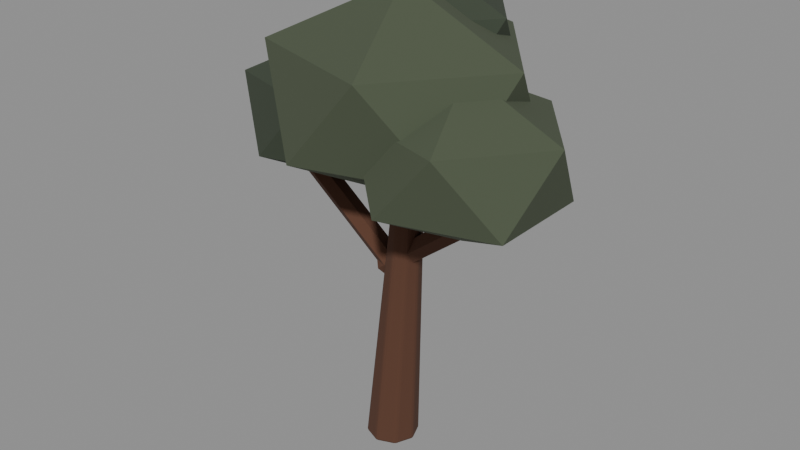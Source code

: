 # Source: env-tree-a.blend  (saved by Blender 5.2.44; exported with 4.5.12 LTS)
import bpy
from mathutils import Matrix  # noqa: F401  (used for matrix-valued properties, if any)

bpy.ops.wm.read_factory_settings(use_empty=True)
scene = bpy.context.scene
scene.name = 'Scene'

# ---- materials (node trees are filled in below, after node groups)
mat_timbershadow = bpy.data.materials.new('TimberShadow')
mat_timbershadow.use_backface_culling = True
mat_foliagemoss = bpy.data.materials.new('FoliageMoss')
mat_foliagemoss.use_backface_culling = True
mat_foliagedeep = bpy.data.materials.new('FoliageDeep')
mat_foliagedeep.use_backface_culling = True

# ---- material node trees
mat_timbershadow.use_nodes = True; mat_timbershadow.node_tree.nodes.clear()
_N = mat_timbershadow.node_tree.nodes; _L = mat_timbershadow.node_tree.links
n0 = _N.new('ShaderNodeBsdfPrincipled'); n0.name = 'Principled BSDF'; n0.location = (-200, 100)
n0.inputs[0].default_value = (0.09759, 0.03955, 0.02122, 1.0)
n0.inputs[2].default_value = 0.95
n0.inputs[10].default_value = 0.005
n1 = _N.new('ShaderNodeOutputMaterial'); n1.name = 'Material Output'; n1.location = (200, 100)
_L.new(n0.outputs[0], n1.inputs[0])
n1.is_active_output = True
mat_foliagemoss.use_nodes = True; mat_foliagemoss.node_tree.nodes.clear()
_N = mat_foliagemoss.node_tree.nodes; _L = mat_foliagemoss.node_tree.links
n0 = _N.new('ShaderNodeBsdfPrincipled'); n0.name = 'Principled BSDF'; n0.location = (-200, 100)
n0.inputs[0].default_value = (0.06848, 0.0865, 0.05127, 1.0)
n0.inputs[2].default_value = 0.98
n0.inputs[10].default_value = 0.005
n1 = _N.new('ShaderNodeOutputMaterial'); n1.name = 'Material Output'; n1.location = (200, 100)
_L.new(n0.outputs[0], n1.inputs[0])
n1.is_active_output = True
mat_foliagedeep.use_nodes = True; mat_foliagedeep.node_tree.nodes.clear()
_N = mat_foliagedeep.node_tree.nodes; _L = mat_foliagedeep.node_tree.links
n0 = _N.new('ShaderNodeBsdfPrincipled'); n0.name = 'Principled BSDF'; n0.location = (-200, 100)
n0.inputs[0].default_value = (0.04231, 0.05613, 0.0356, 1.0)
n0.inputs[2].default_value = 0.98
n0.inputs[10].default_value = 0.005
n1 = _N.new('ShaderNodeOutputMaterial'); n1.name = 'Material Output'; n1.location = (200, 100)
_L.new(n0.outputs[0], n1.inputs[0])
n1.is_active_output = True

# ---- meshes
me_vis_trunk = bpy.data.meshes.new('VIS_trunk')
me_vis_trunk.from_pydata([(5.205e-17, 0.3, 0.0), (0.22, 0.165, 3.1), (0.2121, 0.2121, 0.0), (0.3367, 0.1167, 3.1), (0.3, 0.0, 0.0), (0.385, 0.0, 3.1), (0.2121, -0.2121, 0.0), (0.3367, -0.1167, 3.1), (5.205e-17, -0.3, 0.0), (0.22, -0.165, 3.1), (-0.2121, -0.2121, 0.0), (0.1033, -0.1167, 3.1), (-0.3, 0.0, 0.0), (0.055, 0.0, 3.1), (-0.2121, 0.2121, 0.0), (0.1033, 0.1167, 3.1)], [], [(0, 1, 3, 2), (2, 3, 5, 4), (4, 5, 7, 6), (6, 7, 9, 8), (8, 9, 11, 10), (10, 11, 13, 12), (3, 1, 15, 13, 11, 9, 7, 5), (12, 13, 15, 14), (14, 15, 1, 0), (0, 2, 4, 6, 8, 10, 12, 14)])
_uv = me_vis_trunk.uv_layers.new(name='UVMap')
_uv.uv.foreach_set('vector', [1.0, 0.5, 1.0, 1.0, 0.875, 1.0, 0.875, 0.5, 0.875, 0.5, 0.875, 1.0, 0.75, 1.0, 0.75, 0.5, 0.75, 0.5, 0.75, 1.0, 0.625, 1.0, 0.625, 0.5, 0.625, 0.5, 0.625, 1.0, 0.5, 1.0, 0.5, 0.5, 0.5, 0.5, 0.5, 1.0, 0.375, 1.0, 0.375, 0.5, 0.375, 0.5, 0.375, 1.0, 0.25, 1.0, 0.25, 0.5, 0.4197, 0.4197, 0.25, 0.49, 0.08029, 0.4197, 0.01, 0.25, 0.08029, 0.08029, 0.25, 0.01, 0.4197, 0.08029, 0.49, 0.25, 0.25, 0.5, 0.25, 1.0, 0.125, 1.0, 0.125, 0.5, 0.125, 0.5, 0.125, 1.0, 0.0, 1.0, 0.0, 0.5, 0.75, 0.49, 0.9197, 0.4197, 0.99, 0.25, 0.9197, 0.08029, 0.75, 0.01, 0.5803, 0.08029, 0.51, 0.25, 0.5803, 0.4197])
me_vis_trunk.materials.append(mat_timbershadow)
me_vis_trunk.update()
me_vis_bough_l = bpy.data.meshes.new('VIS_bough_l')
me_vis_bough_l.from_pydata([(0.09101, 0.13, 2.138), (-1.091, 0.13, 3.062), (0.1603, 0.065, 2.227), (-1.022, 0.065, 3.15), (0.1603, -0.065, 2.227), (-1.022, -0.065, 3.15), (0.09101, -0.13, 2.138), (-1.091, -0.13, 3.062), (0.02169, -0.065, 2.05), (-1.16, -0.065, 2.973), (0.02169, 0.065, 2.05), (-1.16, 0.065, 2.973)], [], [(0, 1, 3, 2), (2, 3, 5, 4), (4, 5, 7, 6), (6, 7, 9, 8), (3, 1, 11, 9, 7, 5), (8, 9, 11, 10), (10, 11, 1, 0), (0, 2, 4, 6, 8, 10)])
_uv = me_vis_bough_l.uv_layers.new(name='UVMap')
_uv.uv.foreach_set('vector', [1.0, 0.5, 1.0, 1.0, 0.8333, 1.0, 0.8333, 0.5, 0.8333, 0.5, 0.8333, 1.0, 0.6667, 1.0, 0.6667, 0.5, 0.6667, 0.5, 0.6667, 1.0, 0.5, 1.0, 0.5, 0.5, 0.5, 0.5, 0.5, 1.0, 0.3333, 1.0, 0.3333, 0.5, 0.4578, 0.37, 0.25, 0.49, 0.04215, 0.37, 0.04215, 0.13, 0.25, 0.01, 0.4578, 0.13, 0.3333, 0.5, 0.3333, 1.0, 0.1667, 1.0, 0.1667, 0.5, 0.1667, 0.5, 0.1667, 1.0, -8.941e-08, 1.0, -8.941e-08, 0.5, 0.75, 0.49, 0.9578, 0.37, 0.9578, 0.13, 0.75, 0.01, 0.5422, 0.13, 0.5422, 0.37])
me_vis_bough_l.materials.append(mat_timbershadow)
me_vis_bough_l.update()
me_vis_bough_r = bpy.data.meshes.new('VIS_bough_r')
me_vis_bough_r.from_pydata([(-0.09101, 0.13, 2.138), (1.091, 0.13, 3.062), (-0.02169, 0.065, 2.05), (1.16, 0.065, 2.973), (-0.02169, -0.065, 2.05), (1.16, -0.065, 2.973), (-0.09101, -0.13, 2.138), (1.091, -0.13, 3.062), (-0.1603, -0.065, 2.227), (1.022, -0.065, 3.15), (-0.1603, 0.065, 2.227), (1.022, 0.065, 3.15)], [], [(0, 1, 3, 2), (2, 3, 5, 4), (4, 5, 7, 6), (6, 7, 9, 8), (3, 1, 11, 9, 7, 5), (8, 9, 11, 10), (10, 11, 1, 0), (0, 2, 4, 6, 8, 10)])
_uv = me_vis_bough_r.uv_layers.new(name='UVMap')
_uv.uv.foreach_set('vector', [1.0, 0.5, 1.0, 1.0, 0.8333, 1.0, 0.8333, 0.5, 0.8333, 0.5, 0.8333, 1.0, 0.6667, 1.0, 0.6667, 0.5, 0.6667, 0.5, 0.6667, 1.0, 0.5, 1.0, 0.5, 0.5, 0.5, 0.5, 0.5, 1.0, 0.3333, 1.0, 0.3333, 0.5, 0.4578, 0.37, 0.25, 0.49, 0.04215, 0.37, 0.04215, 0.13, 0.25, 0.01, 0.4578, 0.13, 0.3333, 0.5, 0.3333, 1.0, 0.1667, 1.0, 0.1667, 0.5, 0.1667, 0.5, 0.1667, 1.0, -8.941e-08, 1.0, -8.941e-08, 0.5, 0.75, 0.49, 0.9578, 0.37, 0.9578, 0.13, 0.75, 0.01, 0.5422, 0.13, 0.5422, 0.37])
me_vis_bough_r.materials.append(mat_timbershadow)
me_vis_bough_r.update()
me_vis_crown_1 = bpy.data.meshes.new('VIS_crown_1')
me_vis_crown_1.from_pydata([(0.15, 0.0, 3.034), (1.272, -0.7497, 3.651), (-0.2784, -1.213, 3.651), (-1.236, 0.0, 3.651), (-0.2784, 1.213, 3.651), (1.272, 0.7497, 3.651), (0.5784, -1.213, 4.649), (-0.9716, -0.7497, 4.649), (-0.9716, 0.7497, 4.649), (0.5784, 1.213, 4.649), (1.536, 0.0, 4.649), (0.15, 0.0, 5.266)], [], [(0, 1, 2), (1, 0, 5), (0, 2, 3), (0, 3, 4), (0, 4, 5), (1, 5, 10), (2, 1, 6), (3, 2, 7), (4, 3, 8), (5, 4, 9), (1, 10, 6), (2, 6, 7), (3, 7, 8), (4, 8, 9), (5, 9, 10), (6, 10, 11), (7, 6, 11), (8, 7, 11), (9, 8, 11), (10, 9, 11)])
_uv = me_vis_crown_1.uv_layers.new(name='UVMap')
_uv.uv.foreach_set('vector', [0.1818, 0.0, 0.2727, 0.1575, 0.09091, 0.1575, 0.2727, 0.1575, 0.3636, 0.0, 0.4545, 0.1575, 0.9091, 0.0, 1.0, 0.1575, 0.8182, 0.1575, 0.7273, 0.0, 0.8182, 0.1575, 0.6364, 0.1575, 0.5455, 0.0, 0.6364, 0.1575, 0.4545, 0.1575, 0.2727, 0.1575, 0.4545, 0.1575, 0.3636, 0.3149, 0.09091, 0.1575, 0.2727, 0.1575, 0.1818, 0.3149, 0.8182, 0.1575, 1.0, 0.1575, 0.9091, 0.3149, 0.6364, 0.1575, 0.8182, 0.1575, 0.7273, 0.3149, 0.4545, 0.1575, 0.6364, 0.1575, 0.5455, 0.3149, 0.2727, 0.1575, 0.3636, 0.3149, 0.1818, 0.3149, 0.09091, 0.1575, 0.1818, 0.3149, 0.0, 0.3149, 0.8182, 0.1575, 0.9091, 0.3149, 0.7273, 0.3149, 0.6364, 0.1575, 0.7273, 0.3149, 0.5455, 0.3149, 0.4545, 0.1575, 0.5455, 0.3149, 0.3636, 0.3149, 0.1818, 0.3149, 0.3636, 0.3149, 0.2727, 0.4724, 0.0, 0.3149, 0.1818, 0.3149, 0.09091, 0.4724, 0.7273, 0.3149, 0.9091, 0.3149, 0.8182, 0.4724, 0.5455, 0.3149, 0.7273, 0.3149, 0.6364, 0.4724, 0.3636, 0.3149, 0.5455, 0.3149, 0.4545, 0.4724])
me_vis_crown_1.materials.append(mat_foliagemoss)
me_vis_crown_1.update()
me_vis_crown_2 = bpy.data.meshes.new('VIS_crown_2')
me_vis_crown_2.from_pydata([(-0.95, 0.25, 2.822), (-0.1179, -0.3062, 3.28), (-1.268, -0.65, 3.28), (-1.979, 0.25, 3.28), (-1.268, 1.15, 3.28), (-0.1179, 0.8062, 3.28), (-0.6322, -0.65, 4.02), (-1.782, -0.3062, 4.02), (-1.782, 0.8062, 4.02), (-0.6322, 1.15, 4.02), (0.07859, 0.25, 4.02), (-0.95, 0.25, 4.478)], [], [(0, 1, 2), (1, 0, 5), (0, 2, 3), (0, 3, 4), (0, 4, 5), (1, 5, 10), (2, 1, 6), (3, 2, 7), (4, 3, 8), (5, 4, 9), (1, 10, 6), (2, 6, 7), (3, 7, 8), (4, 8, 9), (5, 9, 10), (6, 10, 11), (7, 6, 11), (8, 7, 11), (9, 8, 11), (10, 9, 11)])
_uv = me_vis_crown_2.uv_layers.new(name='UVMap')
_uv.uv.foreach_set('vector', [0.1818, 0.0, 0.2727, 0.1575, 0.09091, 0.1575, 0.2727, 0.1575, 0.3636, 0.0, 0.4545, 0.1575, 0.9091, 0.0, 1.0, 0.1575, 0.8182, 0.1575, 0.7273, 0.0, 0.8182, 0.1575, 0.6364, 0.1575, 0.5455, 0.0, 0.6364, 0.1575, 0.4545, 0.1575, 0.2727, 0.1575, 0.4545, 0.1575, 0.3636, 0.3149, 0.09091, 0.1575, 0.2727, 0.1575, 0.1818, 0.3149, 0.8182, 0.1575, 1.0, 0.1575, 0.9091, 0.3149, 0.6364, 0.1575, 0.8182, 0.1575, 0.7273, 0.3149, 0.4545, 0.1575, 0.6364, 0.1575, 0.5455, 0.3149, 0.2727, 0.1575, 0.3636, 0.3149, 0.1818, 0.3149, 0.09091, 0.1575, 0.1818, 0.3149, 0.0, 0.3149, 0.8182, 0.1575, 0.9091, 0.3149, 0.7273, 0.3149, 0.6364, 0.1575, 0.7273, 0.3149, 0.5455, 0.3149, 0.4545, 0.1575, 0.5455, 0.3149, 0.3636, 0.3149, 0.1818, 0.3149, 0.3636, 0.3149, 0.2727, 0.4724, 0.0, 0.3149, 0.1818, 0.3149, 0.09091, 0.4724, 0.7273, 0.3149, 0.9091, 0.3149, 0.8182, 0.4724, 0.5455, 0.3149, 0.7273, 0.3149, 0.6364, 0.4724, 0.3636, 0.3149, 0.5455, 0.3149, 0.4545, 0.4724])
me_vis_crown_2.materials.append(mat_foliagedeep)
me_vis_crown_2.update()
me_vis_crown_3 = bpy.data.meshes.new('VIS_crown_3')
me_vis_crown_3.from_pydata([(1.05, -0.2, 2.886), (1.918, -0.7804, 3.364), (0.7183, -1.139, 3.364), (-0.02331, -0.2, 3.364), (0.7183, 0.7391, 3.364), (1.918, 0.3804, 3.364), (1.382, -1.139, 4.136), (0.1817, -0.7804, 4.136), (0.1817, 0.3804, 4.136), (1.382, 0.7391, 4.136), (2.123, -0.2, 4.136), (1.05, -0.2, 4.614)], [], [(0, 1, 2), (1, 0, 5), (0, 2, 3), (0, 3, 4), (0, 4, 5), (1, 5, 10), (2, 1, 6), (3, 2, 7), (4, 3, 8), (5, 4, 9), (1, 10, 6), (2, 6, 7), (3, 7, 8), (4, 8, 9), (5, 9, 10), (6, 10, 11), (7, 6, 11), (8, 7, 11), (9, 8, 11), (10, 9, 11)])
_uv = me_vis_crown_3.uv_layers.new(name='UVMap')
_uv.uv.foreach_set('vector', [0.1818, 0.0, 0.2727, 0.1575, 0.09091, 0.1575, 0.2727, 0.1575, 0.3636, 0.0, 0.4545, 0.1575, 0.9091, 0.0, 1.0, 0.1575, 0.8182, 0.1575, 0.7273, 0.0, 0.8182, 0.1575, 0.6364, 0.1575, 0.5455, 0.0, 0.6364, 0.1575, 0.4545, 0.1575, 0.2727, 0.1575, 0.4545, 0.1575, 0.3636, 0.3149, 0.09091, 0.1575, 0.2727, 0.1575, 0.1818, 0.3149, 0.8182, 0.1575, 1.0, 0.1575, 0.9091, 0.3149, 0.6364, 0.1575, 0.8182, 0.1575, 0.7273, 0.3149, 0.4545, 0.1575, 0.6364, 0.1575, 0.5455, 0.3149, 0.2727, 0.1575, 0.3636, 0.3149, 0.1818, 0.3149, 0.09091, 0.1575, 0.1818, 0.3149, 0.0, 0.3149, 0.8182, 0.1575, 0.9091, 0.3149, 0.7273, 0.3149, 0.6364, 0.1575, 0.7273, 0.3149, 0.5455, 0.3149, 0.4545, 0.1575, 0.5455, 0.3149, 0.3636, 0.3149, 0.1818, 0.3149, 0.3636, 0.3149, 0.2727, 0.4724, 0.0, 0.3149, 0.1818, 0.3149, 0.09091, 0.4724, 0.7273, 0.3149, 0.9091, 0.3149, 0.8182, 0.4724, 0.5455, 0.3149, 0.7273, 0.3149, 0.6364, 0.4724, 0.3636, 0.3149, 0.5455, 0.3149, 0.4545, 0.4724])
me_vis_crown_3.materials.append(mat_foliagemoss)
me_vis_crown_3.update()
me_vis_crown_4 = bpy.data.meshes.new('VIS_crown_4')
me_vis_crown_4.from_pydata([(0.1, 0.55, 3.916), (0.7874, 0.09052, 4.294), (-0.1626, -0.1935, 4.294), (-0.7497, 0.55, 4.294), (-0.1626, 1.293, 4.294), (0.7874, 1.009, 4.294), (0.3626, -0.1935, 4.906), (-0.5874, 0.09052, 4.906), (-0.5874, 1.009, 4.906), (0.3626, 1.293, 4.906), (0.9497, 0.55, 4.906), (0.1, 0.55, 5.284)], [], [(0, 1, 2), (1, 0, 5), (0, 2, 3), (0, 3, 4), (0, 4, 5), (1, 5, 10), (2, 1, 6), (3, 2, 7), (4, 3, 8), (5, 4, 9), (1, 10, 6), (2, 6, 7), (3, 7, 8), (4, 8, 9), (5, 9, 10), (6, 10, 11), (7, 6, 11), (8, 7, 11), (9, 8, 11), (10, 9, 11)])
_uv = me_vis_crown_4.uv_layers.new(name='UVMap')
_uv.uv.foreach_set('vector', [0.1818, 0.0, 0.2727, 0.1575, 0.09091, 0.1575, 0.2727, 0.1575, 0.3636, 0.0, 0.4545, 0.1575, 0.9091, 0.0, 1.0, 0.1575, 0.8182, 0.1575, 0.7273, 0.0, 0.8182, 0.1575, 0.6364, 0.1575, 0.5455, 0.0, 0.6364, 0.1575, 0.4545, 0.1575, 0.2727, 0.1575, 0.4545, 0.1575, 0.3636, 0.3149, 0.09091, 0.1575, 0.2727, 0.1575, 0.1818, 0.3149, 0.8182, 0.1575, 1.0, 0.1575, 0.9091, 0.3149, 0.6364, 0.1575, 0.8182, 0.1575, 0.7273, 0.3149, 0.4545, 0.1575, 0.6364, 0.1575, 0.5455, 0.3149, 0.2727, 0.1575, 0.3636, 0.3149, 0.1818, 0.3149, 0.09091, 0.1575, 0.1818, 0.3149, 0.0, 0.3149, 0.8182, 0.1575, 0.9091, 0.3149, 0.7273, 0.3149, 0.6364, 0.1575, 0.7273, 0.3149, 0.5455, 0.3149, 0.4545, 0.1575, 0.5455, 0.3149, 0.3636, 0.3149, 0.1818, 0.3149, 0.3636, 0.3149, 0.2727, 0.4724, 0.0, 0.3149, 0.1818, 0.3149, 0.09091, 0.4724, 0.7273, 0.3149, 0.9091, 0.3149, 0.8182, 0.4724, 0.5455, 0.3149, 0.7273, 0.3149, 0.6364, 0.4724, 0.3636, 0.3149, 0.5455, 0.3149, 0.4545, 0.4724])
me_vis_crown_4.materials.append(mat_foliagedeep)
me_vis_crown_4.update()
me_col_trunk = bpy.data.meshes.new('COL_trunk')
me_col_trunk.from_pydata([(0.0, 0.34, 0.0), (0.0, 0.34, 3.2), (0.2404, 0.2404, 0.0), (0.2404, 0.2404, 3.2), (0.34, 0.0, 0.0), (0.34, 0.0, 3.2), (0.2404, -0.2404, 0.0), (0.2404, -0.2404, 3.2), (0.0, -0.34, 0.0), (0.0, -0.34, 3.2), (-0.2404, -0.2404, 0.0), (-0.2404, -0.2404, 3.2), (-0.34, 0.0, 0.0), (-0.34, 0.0, 3.2), (-0.2404, 0.2404, 0.0), (-0.2404, 0.2404, 3.2)], [], [(0, 1, 3, 2), (2, 3, 5, 4), (4, 5, 7, 6), (6, 7, 9, 8), (8, 9, 11, 10), (10, 11, 13, 12), (3, 1, 15, 13, 11, 9, 7, 5), (12, 13, 15, 14), (14, 15, 1, 0), (0, 2, 4, 6, 8, 10, 12, 14)])
_uv = me_col_trunk.uv_layers.new(name='UVMap')
_uv.uv.foreach_set('vector', [1.0, 0.5, 1.0, 1.0, 0.875, 1.0, 0.875, 0.5, 0.875, 0.5, 0.875, 1.0, 0.75, 1.0, 0.75, 0.5, 0.75, 0.5, 0.75, 1.0, 0.625, 1.0, 0.625, 0.5, 0.625, 0.5, 0.625, 1.0, 0.5, 1.0, 0.5, 0.5, 0.5, 0.5, 0.5, 1.0, 0.375, 1.0, 0.375, 0.5, 0.375, 0.5, 0.375, 1.0, 0.25, 1.0, 0.25, 0.5, 0.4197, 0.4197, 0.25, 0.49, 0.08029, 0.4197, 0.01, 0.25, 0.08029, 0.08029, 0.25, 0.01, 0.4197, 0.08029, 0.49, 0.25, 0.25, 0.5, 0.25, 1.0, 0.125, 1.0, 0.125, 0.5, 0.125, 0.5, 0.125, 1.0, 0.0, 1.0, 0.0, 0.5, 0.75, 0.49, 0.9197, 0.4197, 0.99, 0.25, 0.9197, 0.08029, 0.75, 0.01, 0.5803, 0.08029, 0.51, 0.25, 0.5803, 0.4197])
me_col_trunk.materials.append(mat_timbershadow)
me_col_trunk.update()

# ---- objects
ob_env_tree_a = bpy.data.objects.new('env-tree-a', None)
ob_vis_trunk = bpy.data.objects.new('VIS_trunk', me_vis_trunk)
ob_vis_bough_l = bpy.data.objects.new('VIS_bough_l', me_vis_bough_l)
ob_vis_bough_r = bpy.data.objects.new('VIS_bough_r', me_vis_bough_r)
ob_vis_crown_1 = bpy.data.objects.new('VIS_crown_1', me_vis_crown_1)
ob_vis_crown_2 = bpy.data.objects.new('VIS_crown_2', me_vis_crown_2)
ob_vis_crown_3 = bpy.data.objects.new('VIS_crown_3', me_vis_crown_3)
ob_vis_crown_4 = bpy.data.objects.new('VIS_crown_4', me_vis_crown_4)
ob_col_trunk = bpy.data.objects.new('COL_trunk', me_col_trunk)

# ---- transforms, parenting, visibility, modifiers, constraints
ob_env_tree_a.location = (0.0, 0.0, 0.0)
ob_vis_trunk.parent = ob_env_tree_a
ob_vis_trunk.location = (0.0, 0.0, 0.0)
_m = ob_vis_trunk.modifiers.new('Bevel', 'BEVEL')
_m.width = 0.03
_m.width_pct = 0.03
_m.segments = 2
ob_vis_bough_l.parent = ob_env_tree_a
ob_vis_bough_l.location = (0.0, 0.0, 0.0)
ob_vis_bough_r.parent = ob_env_tree_a
ob_vis_bough_r.location = (0.0, 0.0, 0.0)
ob_vis_crown_1.parent = ob_env_tree_a
ob_vis_crown_1.location = (0.0, 0.0, 0.0)
ob_vis_crown_2.parent = ob_env_tree_a
ob_vis_crown_2.location = (0.0, 0.0, 0.0)
ob_vis_crown_3.parent = ob_env_tree_a
ob_vis_crown_3.location = (0.0, 0.0, 0.0)
ob_vis_crown_4.parent = ob_env_tree_a
ob_vis_crown_4.location = (0.0, 0.0, 0.0)
ob_col_trunk.parent = ob_env_tree_a
ob_col_trunk.location = (0.0, 0.0, 0.0)
ob_col_trunk.hide_render = True
ob_col_trunk.display_type = 'WIRE'

# ---- collection membership
scene.collection.objects.link(ob_env_tree_a)
scene.collection.objects.link(ob_vis_trunk)
scene.collection.objects.link(ob_vis_bough_l)
scene.collection.objects.link(ob_vis_bough_r)
scene.collection.objects.link(ob_vis_crown_1)
scene.collection.objects.link(ob_vis_crown_2)
scene.collection.objects.link(ob_vis_crown_3)
scene.collection.objects.link(ob_vis_crown_4)
scene.collection.objects.link(ob_col_trunk)

# ---- scene / render settings (as saved in the file)
scene.frame_start = 1; scene.frame_end = 250; scene.frame_set(1)
scene.render.engine = 'BLENDER_EEVEE_NEXT'
scene.render.bake_bias = 0.0
scene.render.bake_samples = 0
scene.render.compositor_device = 'GPU'
scene.eevee.use_volume_custom_range = False
scene.eevee.fast_gi_thickness_near = 0.1
scene.eevee.fast_gi_thickness_far = 0.0
scene.eevee.ray_tracing_options.screen_trace_thickness = 0.1
bpy.context.view_layer.update()

# ---- added for rendering (the .blend has no active camera and no usable light): camera, sun + grey world if the file has none
cam_auto = bpy.data.cameras.new('AutoCamera')
cam_auto.lens = 50.0
cam_auto.sensor_width = 36.0
cam_auto.clip_end = 1000.0
ob_auto_camera = bpy.data.objects.new('AutoCamera', cam_auto)
scene.collection.objects.link(ob_auto_camera)
ob_auto_camera.location = (6.68164, -7.89091, 7.92942)
ob_auto_camera.rotation_euler = (1.09748, -7.21219e-08, 0.694738)
scene.camera = ob_auto_camera
light_auto_sun = bpy.data.lights.new('AutoSun', 'SUN')
light_auto_sun.energy = 3.0
light_auto_sun.angle = 0.0523599
ob_auto_sun = bpy.data.objects.new('AutoSun', light_auto_sun)
scene.collection.objects.link(ob_auto_sun)
ob_auto_sun.rotation_euler = (0.872665, 0.174533, 0.523599)
if scene.world is None:
    world_auto = bpy.data.worlds.new('AutoWorld')
    world_auto.color = (0.3, 0.3, 0.3)
    scene.world = world_auto
bpy.context.view_layer.update()
